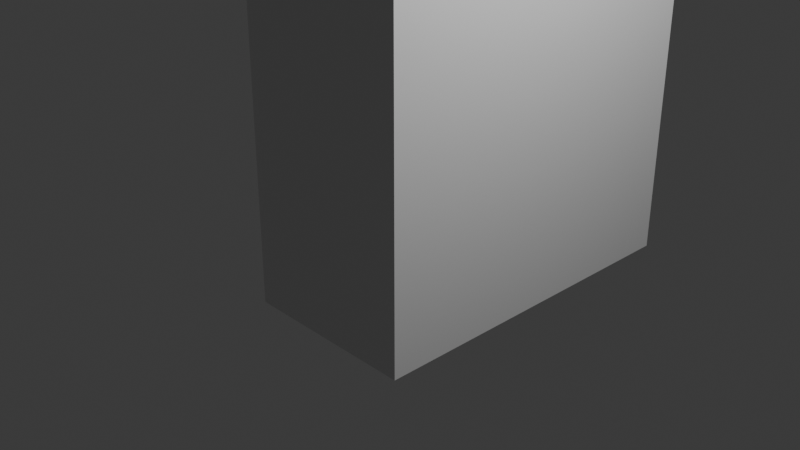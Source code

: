 # Source: 4bunkatu.blend  (saved by Blender 4.2.66; exported with 4.5.12 LTS)
import bpy
from mathutils import Matrix  # noqa: F401  (used for matrix-valued properties, if any)

bpy.ops.wm.read_factory_settings(use_empty=True)
scene = bpy.context.scene
scene.name = 'Scene'

# ---- collections
col_collection = bpy.data.collections.new('Collection'); scene.collection.children.link(col_collection)

# ---- materials (node trees are filled in below, after node groups)
mat_material = bpy.data.materials.new('Material')
mat_material.alpha_threshold = 0.0
mat_material.use_transparent_shadow = False
mat_material.roughness = 0.5
mat_material.line_color = (0.0, 0.0, 0.0, 1.0)
mat_material_001 = bpy.data.materials.new('Material.001')
mat_material_001.alpha_threshold = 0.0
mat_material_001.use_transparent_shadow = False
mat_material_001.roughness = 0.5
mat_material_001.line_color = (0.0, 0.0, 0.0, 1.0)

# ---- material node trees
mat_material.use_nodes = True; mat_material.node_tree.nodes.clear()
_N = mat_material.node_tree.nodes; _L = mat_material.node_tree.links
n0 = _N.new('ShaderNodeOutputMaterial'); n0.name = 'Material Output'; n0.location = (300, 300)
n1 = _N.new('ShaderNodeBsdfPrincipled'); n1.name = 'Principled BSDF'; n1.location = (10, 300)
n1.inputs[3].default_value = 1.45
_L.new(n1.outputs[0], n0.inputs[0])
n0.is_active_output = True
mat_material_001.use_nodes = True; mat_material_001.node_tree.nodes.clear()
_N = mat_material_001.node_tree.nodes; _L = mat_material_001.node_tree.links
n0 = _N.new('ShaderNodeOutputMaterial'); n0.name = 'Material Output'; n0.location = (300, 300)
n1 = _N.new('ShaderNodeBsdfPrincipled'); n1.name = 'Principled BSDF'; n1.location = (10, 300)
n1.inputs[3].default_value = 1.45
_L.new(n1.outputs[0], n0.inputs[0])
n0.is_active_output = True

# ---- world
world_world = bpy.data.worlds.new('World'); scene.world = world_world
world_world.use_nodes = True; world_world.node_tree.nodes.clear()
_N = world_world.node_tree.nodes; _L = world_world.node_tree.links
n0 = _N.new('ShaderNodeOutputWorld'); n0.name = 'World Output'; n0.location = (300, 300)
n1 = _N.new('ShaderNodeBackground'); n1.name = 'Background'; n1.location = (10, 300)
n1.inputs[0].default_value = (0.05088, 0.05088, 0.05088, 1.0)
_L.new(n1.outputs[0], n0.inputs[0])
n0.is_active_output = True
world_world.color = (0.05088, 0.05088, 0.05088)
world_world.sun_shadow_jitter_overblur = 0.0

# ---- cameras
cam_camera = bpy.data.cameras.new('Camera')
cam_camera.clip_end = 100.0
cam_camera.ortho_scale = 7.314

# ---- lights
light_light = bpy.data.lights.new('Light', 'POINT')
light_light.energy = 1000.0
light_light.shadow_soft_size = 0.1

# ---- meshes
me_cube = bpy.data.meshes.new('Cube')
me_cube.from_pydata([(1.0, 1.0, 1.0), (1.0, 1.0, -1.0), (1.0, -1.0, 1.0), (1.0, -1.0, -1.0), (-1.0, 1.0, 1.0), (-1.0, 1.0, -1.0), (-1.0, -1.0, 1.0), (-1.0, -1.0, -1.0)], [], [(0, 4, 6, 2), (3, 2, 6, 7), (7, 6, 4, 5), (5, 1, 3, 7), (1, 0, 2, 3), (5, 4, 0, 1)])
_uv = me_cube.uv_layers.new(name='UVMap')
_uv.uv.foreach_set('vector', [0.625, 0.5, 0.875, 0.5, 0.875, 0.75, 0.625, 0.75, 0.375, 0.75, 0.625, 0.75, 0.625, 1.0, 0.375, 1.0, 0.375, 0.0, 0.625, 0.0, 0.625, 0.25, 0.375, 0.25, 0.125, 0.5, 0.375, 0.5, 0.375, 0.75, 0.125, 0.75, 0.375, 0.5, 0.625, 0.5, 0.625, 0.75, 0.375, 0.75, 0.375, 0.25, 0.625, 0.25, 0.625, 0.5, 0.375, 0.5])
me_cube.materials.append(mat_material)
me_cube.use_mirror_vertex_groups = False
me_cube.update()
me_cube_001 = bpy.data.meshes.new('Cube.001')
me_cube_001.from_pydata([(1.0, 1.0, 1.0), (1.0, 1.0, -1.0), (1.0, -1.0, 1.0), (1.0, -1.0, -1.0), (-1.0, 1.0, 1.0), (-1.0, 1.0, -1.0), (-1.0, -1.0, 1.0), (-1.0, -1.0, -1.0)], [], [(0, 4, 6, 2), (3, 2, 6, 7), (7, 6, 4, 5), (5, 1, 3, 7), (1, 0, 2, 3), (5, 4, 0, 1)])
_uv = me_cube_001.uv_layers.new(name='UVMap')
_uv.uv.foreach_set('vector', [0.625, 0.5, 0.875, 0.5, 0.875, 0.75, 0.625, 0.75, 0.375, 0.75, 0.625, 0.75, 0.625, 1.0, 0.375, 1.0, 0.375, 0.0, 0.625, 0.0, 0.625, 0.25, 0.375, 0.25, 0.125, 0.5, 0.375, 0.5, 0.375, 0.75, 0.125, 0.75, 0.375, 0.5, 0.625, 0.5, 0.625, 0.75, 0.375, 0.75, 0.375, 0.25, 0.625, 0.25, 0.625, 0.5, 0.375, 0.5])
me_cube_001.materials.append(mat_material_001)
me_cube_001.use_mirror_vertex_groups = False
me_cube_001.update()
me_cube_002 = bpy.data.meshes.new('Cube.002')
me_cube_002.from_pydata([(1.0, 1.0, 1.0), (1.0, 1.0, -1.0), (1.0, -1.0, 1.0), (1.0, -1.0, -1.0), (-1.0, 1.0, 1.0), (-1.0, 1.0, -1.0), (-1.0, -1.0, 1.0), (-1.0, -1.0, -1.0)], [], [(0, 4, 6, 2), (3, 2, 6, 7), (7, 6, 4, 5), (5, 1, 3, 7), (1, 0, 2, 3), (5, 4, 0, 1)])
_uv = me_cube_002.uv_layers.new(name='UVMap')
_uv.uv.foreach_set('vector', [0.625, 0.5, 0.875, 0.5, 0.875, 0.75, 0.625, 0.75, 0.375, 0.75, 0.625, 0.75, 0.625, 1.0, 0.375, 1.0, 0.375, 0.0, 0.625, 0.0, 0.625, 0.25, 0.375, 0.25, 0.125, 0.5, 0.375, 0.5, 0.375, 0.75, 0.125, 0.75, 0.375, 0.5, 0.625, 0.5, 0.625, 0.75, 0.375, 0.75, 0.375, 0.25, 0.625, 0.25, 0.625, 0.5, 0.375, 0.5])
me_cube_002.materials.append(mat_material_001)
me_cube_002.use_mirror_vertex_groups = False
me_cube_002.update()
me_cube_003 = bpy.data.meshes.new('Cube.003')
me_cube_003.from_pydata([(1.0, 1.0, 1.0), (1.0, 1.0, -1.0), (1.0, -1.0, 1.0), (1.0, -1.0, -1.0), (-1.0, 1.0, 1.0), (-1.0, 1.0, -1.0), (-1.0, -1.0, 1.0), (-1.0, -1.0, -1.0)], [], [(0, 4, 6, 2), (3, 2, 6, 7), (7, 6, 4, 5), (5, 1, 3, 7), (1, 0, 2, 3), (5, 4, 0, 1)])
_uv = me_cube_003.uv_layers.new(name='UVMap')
_uv.uv.foreach_set('vector', [0.625, 0.5, 0.875, 0.5, 0.875, 0.75, 0.625, 0.75, 0.375, 0.75, 0.625, 0.75, 0.625, 1.0, 0.375, 1.0, 0.375, 0.0, 0.625, 0.0, 0.625, 0.25, 0.375, 0.25, 0.125, 0.5, 0.375, 0.5, 0.375, 0.75, 0.125, 0.75, 0.375, 0.5, 0.625, 0.5, 0.625, 0.75, 0.375, 0.75, 0.375, 0.25, 0.625, 0.25, 0.625, 0.5, 0.375, 0.5])
me_cube_003.materials.append(mat_material_001)
me_cube_003.use_mirror_vertex_groups = False
me_cube_003.update()

# ---- objects
ob_cube = bpy.data.objects.new('Cube', me_cube)
ob_light = bpy.data.objects.new('Light', light_light)
ob_camera = bpy.data.objects.new('Camera', cam_camera)
ob_cube_001 = bpy.data.objects.new('Cube.001', me_cube_001)
ob_cube_002 = bpy.data.objects.new('Cube.002', me_cube_002)
ob_cube_003 = bpy.data.objects.new('Cube.003', me_cube_003)

# ---- transforms, parenting, visibility, modifiers, constraints
ob_cube.location = (0.0, 0.0, 0.0)
ob_cube.lock_rotations_4d = False
ob_cube.empty_display_type = 'ARROWS'
ob_cube.lineart.crease_threshold = 0.0
ob_light.location = (4.076, 1.005, 5.904)
ob_light.rotation_euler = (0.6503, 0.05522, 1.866)
ob_light.lock_rotations_4d = False
ob_light.empty_display_type = 'ARROWS'
ob_light.color = (0.0, 0.0, 0.0, 0.0)
ob_light.lineart.crease_threshold = 0.0
ob_camera.location = (7.359, -6.926, 4.958)
ob_camera.rotation_euler = (1.109, 0.0, 0.8149)
ob_camera.lock_rotations_4d = False
ob_camera.empty_display_type = 'ARROWS'
ob_camera.color = (0.0, 0.0, 0.0, 0.0)
ob_camera.display_type = 'WIRE'
ob_camera.lineart.crease_threshold = 0.0
ob_cube_001.location = (0.0, 2.0, 0.0)
ob_cube_001.lock_rotations_4d = False
ob_cube_001.empty_display_type = 'ARROWS'
ob_cube_001.lineart.crease_threshold = 0.0
ob_cube_002.location = (0.0, 2.0, 2.0)
ob_cube_002.lock_rotations_4d = False
ob_cube_002.empty_display_type = 'ARROWS'
ob_cube_002.lineart.crease_threshold = 0.0
ob_cube_003.location = (0.0, 0.0, 2.0)
ob_cube_003.lock_rotations_4d = False
ob_cube_003.empty_display_type = 'ARROWS'
ob_cube_003.lineart.crease_threshold = 0.0

# ---- collection membership
col_collection.objects.link(ob_cube)
col_collection.objects.link(ob_light)
col_collection.objects.link(ob_camera)
col_collection.objects.link(ob_cube_001)
col_collection.objects.link(ob_cube_002)
col_collection.objects.link(ob_cube_003)

# ---- scene / render settings (as saved in the file)
scene.camera = ob_camera
scene.frame_start = 1; scene.frame_end = 250; scene.frame_set(1)
scene.render.engine = 'BLENDER_EEVEE_NEXT'
bpy.context.view_layer.update()
